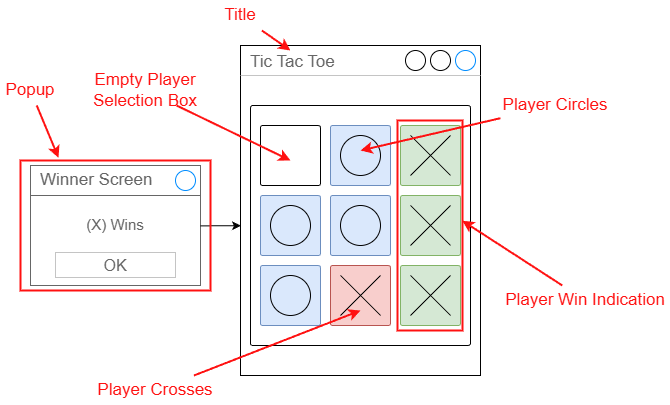

The diagram above was exported from draw.io. Its source (the exported page's mxGraphModel, read from the mxfile embedded in the PNG):
<mxGraphModel dx="1380" dy="974" grid="1" gridSize="10" guides="1" tooltips="1" connect="1" arrows="1" fold="1" page="1" pageScale="1" pageWidth="850" pageHeight="1100" math="0" shadow="0">
  <root>
    <mxCell id="0" />
    <mxCell id="1" parent="0" />
    <mxCell id="36" value="Tic Tac Toe" style="strokeWidth=1;shadow=0;dashed=0;align=center;html=1;shape=mxgraph.mockup.containers.window;align=left;verticalAlign=top;spacingLeft=8;strokeColor2=#008cff;strokeColor3=#c4c4c4;fontColor=#666666;mainText=;fontSize=17;labelBackgroundColor=none;whiteSpace=wrap;" parent="1" vertex="1">
      <mxGeometry x="320" y="385" width="240" height="330" as="geometry" />
    </mxCell>
    <mxCell id="35" value="" style="rounded=1;whiteSpace=wrap;html=1;arcSize=1;" parent="1" vertex="1">
      <mxGeometry x="330" y="445" width="220" height="240" as="geometry" />
    </mxCell>
    <mxCell id="22" value="" style="rounded=1;whiteSpace=wrap;html=1;arcSize=3;" parent="1" vertex="1">
      <mxGeometry x="340" y="465" width="60" height="60" as="geometry" />
    </mxCell>
    <mxCell id="23" value="" style="rounded=1;whiteSpace=wrap;html=1;arcSize=3;fillColor=#dae8fc;strokeColor=#6c8ebf;" parent="1" vertex="1">
      <mxGeometry x="410" y="465" width="60" height="60" as="geometry" />
    </mxCell>
    <mxCell id="24" value="" style="rounded=1;whiteSpace=wrap;html=1;arcSize=3;fillColor=#d5e8d4;strokeColor=#82b366;" parent="1" vertex="1">
      <mxGeometry x="480" y="465" width="60" height="60" as="geometry" />
    </mxCell>
    <mxCell id="25" value="" style="rounded=1;whiteSpace=wrap;html=1;arcSize=3;fillColor=#dae8fc;strokeColor=#6c8ebf;" parent="1" vertex="1">
      <mxGeometry x="340" y="535" width="60" height="60" as="geometry" />
    </mxCell>
    <mxCell id="26" value="" style="rounded=1;whiteSpace=wrap;html=1;arcSize=3;fillColor=#dae8fc;strokeColor=#6c8ebf;" parent="1" vertex="1">
      <mxGeometry x="410" y="535" width="60" height="60" as="geometry" />
    </mxCell>
    <mxCell id="27" value="" style="rounded=1;whiteSpace=wrap;html=1;arcSize=3;fillColor=#d5e8d4;strokeColor=#82b366;" parent="1" vertex="1">
      <mxGeometry x="480" y="535" width="60" height="60" as="geometry" />
    </mxCell>
    <mxCell id="28" value="" style="rounded=1;whiteSpace=wrap;html=1;arcSize=3;fillColor=#dae8fc;strokeColor=#6c8ebf;" parent="1" vertex="1">
      <mxGeometry x="340" y="605" width="60" height="60" as="geometry" />
    </mxCell>
    <mxCell id="29" value="" style="rounded=1;whiteSpace=wrap;html=1;arcSize=3;fillColor=#f8cecc;strokeColor=#b85450;" parent="1" vertex="1">
      <mxGeometry x="410" y="605" width="60" height="60" as="geometry" />
    </mxCell>
    <mxCell id="30" value="" style="rounded=1;whiteSpace=wrap;html=1;arcSize=3;fillColor=#d5e8d4;strokeColor=#82b366;" parent="1" vertex="1">
      <mxGeometry x="480" y="605" width="60" height="60" as="geometry" />
    </mxCell>
    <mxCell id="11" value="" style="shape=mxgraph.sysml.x;" parent="1" vertex="1">
      <mxGeometry x="490" y="475" width="40" height="40" as="geometry" />
    </mxCell>
    <mxCell id="12" value="" style="ellipse;whiteSpace=wrap;html=1;aspect=fixed;fillColor=none;" parent="1" vertex="1">
      <mxGeometry x="420" y="475" width="40" height="40" as="geometry" />
    </mxCell>
    <mxCell id="13" value="" style="ellipse;whiteSpace=wrap;html=1;aspect=fixed;fillColor=none;" parent="1" vertex="1">
      <mxGeometry x="350" y="545" width="40" height="40" as="geometry" />
    </mxCell>
    <mxCell id="14" value="" style="ellipse;whiteSpace=wrap;html=1;aspect=fixed;fillColor=none;" parent="1" vertex="1">
      <mxGeometry x="350" y="615" width="40" height="40" as="geometry" />
    </mxCell>
    <mxCell id="15" value="" style="ellipse;whiteSpace=wrap;html=1;aspect=fixed;fillColor=none;" parent="1" vertex="1">
      <mxGeometry x="420" y="545" width="40" height="40" as="geometry" />
    </mxCell>
    <mxCell id="17" value="" style="shape=mxgraph.sysml.x;" parent="1" vertex="1">
      <mxGeometry x="420" y="615" width="40" height="40" as="geometry" />
    </mxCell>
    <mxCell id="18" value="" style="shape=mxgraph.sysml.x;" parent="1" vertex="1">
      <mxGeometry x="490" y="615" width="40" height="40" as="geometry" />
    </mxCell>
    <mxCell id="19" value="" style="shape=mxgraph.sysml.x;" parent="1" vertex="1">
      <mxGeometry x="490" y="545" width="40" height="40" as="geometry" />
    </mxCell>
    <mxCell id="39" value="&lt;font style=&quot;line-height: 280%; font-size: 15px;&quot;&gt;(X) Wins&lt;/font&gt;" style="strokeWidth=1;shadow=0;dashed=0;align=center;html=1;shape=mxgraph.mockup.containers.rrect;rSize=0;strokeColor=#666666;fontColor=#666666;fontSize=17;verticalAlign=top;whiteSpace=wrap;fillColor=#ffffff;spacingTop=32;" parent="1" vertex="1">
      <mxGeometry x="110" y="505" width="170" height="120" as="geometry" />
    </mxCell>
    <mxCell id="40" value="Winner Screen" style="strokeWidth=1;shadow=0;dashed=0;align=center;html=1;shape=mxgraph.mockup.containers.rrect;rSize=0;fontSize=17;fontColor=#666666;strokeColor=#666666;align=left;spacingLeft=8;fillColor=#ffffff;resizeWidth=1;whiteSpace=wrap;" parent="39" vertex="1">
      <mxGeometry width="170" height="30" relative="1" as="geometry" />
    </mxCell>
    <mxCell id="41" value="" style="shape=ellipse;strokeColor=#008cff;resizable=0;fillColor=none;html=1;" parent="40" vertex="1">
      <mxGeometry x="1" y="0.5" width="20" height="20" relative="1" as="geometry">
        <mxPoint x="-25" y="-10" as="offset" />
      </mxGeometry>
    </mxCell>
    <mxCell id="42" value="OK" style="strokeWidth=1;shadow=0;dashed=0;align=center;html=1;shape=mxgraph.mockup.containers.rrect;rSize=0;fontSize=16;fontColor=#666666;strokeColor=#c4c4c4;resizable=0;whiteSpace=wrap;fillColor=#ffffff;" parent="39" vertex="1">
      <mxGeometry x="0.5" y="1" width="120" height="25" relative="1" as="geometry">
        <mxPoint x="-60" y="-33" as="offset" />
      </mxGeometry>
    </mxCell>
    <mxCell id="44" value="" style="endArrow=classic;html=1;entryX=0.002;entryY=0.546;entryDx=0;entryDy=0;entryPerimeter=0;exitX=0.999;exitY=0.503;exitDx=0;exitDy=0;exitPerimeter=0;" parent="1" source="39" target="36" edge="1">
      <mxGeometry width="50" height="50" relative="1" as="geometry">
        <mxPoint x="284" y="565" as="sourcePoint" />
        <mxPoint x="140" y="585" as="targetPoint" />
        <Array as="points" />
      </mxGeometry>
    </mxCell>
    <mxCell id="45" value="&lt;font style=&quot;color: rgb(255, 17, 17);&quot;&gt;Title&lt;/font&gt;" style="text;html=1;align=center;verticalAlign=middle;whiteSpace=wrap;rounded=0;fontSize=17;fontStyle=0" parent="1" vertex="1">
      <mxGeometry x="290" y="340" width="60" height="30" as="geometry" />
    </mxCell>
    <mxCell id="48" value="" style="endArrow=classic;html=1;entryX=0.208;entryY=0.015;entryDx=0;entryDy=0;entryPerimeter=0;fontColor=#FF1111;fillColor=#f8cecc;strokeColor=#FF1111;strokeWidth=2;" parent="1" source="45" target="36" edge="1">
      <mxGeometry width="50" height="50" relative="1" as="geometry">
        <mxPoint x="130" y="670" as="sourcePoint" />
        <mxPoint x="180" y="620" as="targetPoint" />
      </mxGeometry>
    </mxCell>
    <mxCell id="49" value="&lt;font style=&quot;color: rgb(255, 17, 17);&quot;&gt;Popup&lt;/font&gt;" style="text;html=1;align=center;verticalAlign=middle;whiteSpace=wrap;rounded=0;fontSize=17;fontStyle=0" parent="1" vertex="1">
      <mxGeometry x="80" y="415" width="60" height="30" as="geometry" />
    </mxCell>
    <mxCell id="50" value="" style="endArrow=classic;html=1;entryX=0.2;entryY=-0.021;entryDx=0;entryDy=0;entryPerimeter=0;fontColor=#FF1111;fillColor=#f8cecc;strokeColor=#FF1111;strokeWidth=2;" parent="1" source="49" target="52" edge="1">
      <mxGeometry width="50" height="50" relative="1" as="geometry">
        <mxPoint x="-80" y="745" as="sourcePoint" />
        <mxPoint x="160" y="465" as="targetPoint" />
      </mxGeometry>
    </mxCell>
    <mxCell id="52" value="" style="rounded=0;whiteSpace=wrap;html=1;fillColor=none;strokeColor=#FF1111;strokeWidth=2;" parent="1" vertex="1">
      <mxGeometry x="100" y="500" width="190" height="130" as="geometry" />
    </mxCell>
    <mxCell id="53" value="&lt;font style=&quot;color: rgb(255, 17, 17);&quot;&gt;Empty Player Selection Box&lt;/font&gt;" style="text;html=1;align=center;verticalAlign=middle;whiteSpace=wrap;rounded=0;fontSize=17;fontStyle=0" parent="1" vertex="1">
      <mxGeometry x="170" y="415" width="110" height="30" as="geometry" />
    </mxCell>
    <mxCell id="54" value="" style="endArrow=classic;html=1;fontColor=#FF1111;fillColor=#f8cecc;strokeColor=#FF1111;strokeWidth=2;entryX=0.5;entryY=0.583;entryDx=0;entryDy=0;entryPerimeter=0;" parent="1" source="53" target="22" edge="1">
      <mxGeometry width="50" height="50" relative="1" as="geometry">
        <mxPoint x="60" y="735" as="sourcePoint" />
        <mxPoint x="300" y="455" as="targetPoint" />
      </mxGeometry>
    </mxCell>
    <mxCell id="55" value="&lt;font style=&quot;color: rgb(255, 17, 17);&quot;&gt;Player Circles&lt;/font&gt;" style="text;html=1;align=center;verticalAlign=middle;whiteSpace=wrap;rounded=0;fontSize=17;fontStyle=0" parent="1" vertex="1">
      <mxGeometry x="580" y="430" width="110" height="30" as="geometry" />
    </mxCell>
    <mxCell id="56" value="" style="endArrow=classic;html=1;fontColor=#FF1111;fillColor=#f8cecc;strokeColor=#FF1111;strokeWidth=2;entryX=0.5;entryY=0.375;entryDx=0;entryDy=0;entryPerimeter=0;" parent="1" source="55" target="12" edge="1">
      <mxGeometry width="50" height="50" relative="1" as="geometry">
        <mxPoint x="470" y="750" as="sourcePoint" />
        <mxPoint x="780" y="515" as="targetPoint" />
      </mxGeometry>
    </mxCell>
    <mxCell id="57" value="&lt;font style=&quot;color: rgb(255, 17, 17);&quot;&gt;Player Crosses&lt;/font&gt;" style="text;html=1;align=center;verticalAlign=middle;whiteSpace=wrap;rounded=0;fontSize=17;fontStyle=0" parent="1" vertex="1">
      <mxGeometry x="170" y="715" width="130" height="30" as="geometry" />
    </mxCell>
    <mxCell id="58" value="" style="endArrow=classic;html=1;fontColor=#FF1111;fillColor=#f8cecc;strokeColor=#FF1111;strokeWidth=2;entryX=0.5;entryY=0.75;entryDx=0;entryDy=0;entryPerimeter=0;" parent="1" source="57" target="29" edge="1">
      <mxGeometry width="50" height="50" relative="1" as="geometry">
        <mxPoint x="80" y="1035" as="sourcePoint" />
        <mxPoint x="50" y="775" as="targetPoint" />
      </mxGeometry>
    </mxCell>
    <mxCell id="59" value="&lt;font style=&quot;color: rgb(255, 17, 17);&quot;&gt;Player Win Indication&lt;/font&gt;" style="text;html=1;align=center;verticalAlign=middle;whiteSpace=wrap;rounded=0;fontSize=17;fontStyle=0" parent="1" vertex="1">
      <mxGeometry x="580" y="625" width="170" height="30" as="geometry" />
    </mxCell>
    <mxCell id="60" value="" style="endArrow=classic;html=1;fontColor=#FF1111;fillColor=#f8cecc;strokeColor=#FF1111;strokeWidth=2;entryX=0.996;entryY=0.477;entryDx=0;entryDy=0;entryPerimeter=0;" parent="1" source="59" target="61" edge="1">
      <mxGeometry width="50" height="50" relative="1" as="geometry">
        <mxPoint x="490" y="945" as="sourcePoint" />
        <mxPoint x="850" y="560" as="targetPoint" />
      </mxGeometry>
    </mxCell>
    <mxCell id="61" value="" style="rounded=0;whiteSpace=wrap;html=1;fillColor=none;strokeColor=#FF1111;strokeWidth=2;" parent="1" vertex="1">
      <mxGeometry x="477" y="460" width="65" height="210" as="geometry" />
    </mxCell>
  </root>
</mxGraphModel>